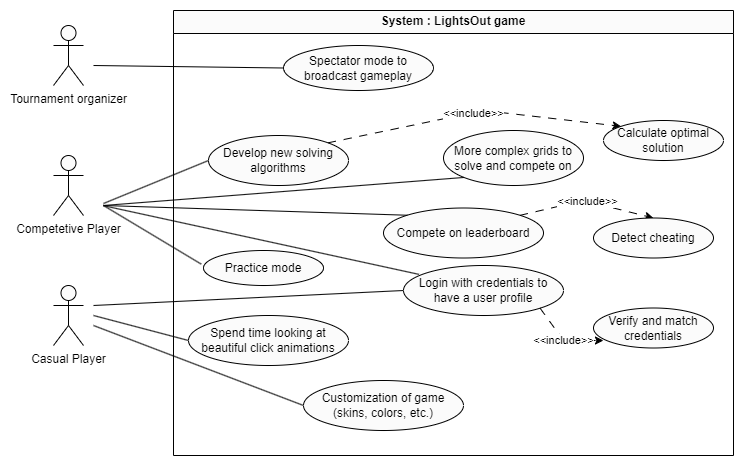

The diagram above was exported from draw.io. Its source (the exported page's mxGraphModel, read from the mxfile embedded in the PNG):
<mxGraphModel dx="1302" dy="798" grid="1" gridSize="10" guides="1" tooltips="1" connect="1" arrows="1" fold="1" page="1" pageScale="1" pageWidth="827" pageHeight="1169" math="0" shadow="0">
  <root>
    <mxCell id="0" />
    <mxCell id="1" parent="0" />
    <mxCell id="-z10tjy2aRogb5bz4zk6-4" value="Casual Player" style="shape=umlActor;verticalLabelPosition=bottom;verticalAlign=top;html=1;outlineConnect=0;" vertex="1" parent="1">
      <mxGeometry x="50" y="445" width="30" height="60" as="geometry" />
    </mxCell>
    <mxCell id="-z10tjy2aRogb5bz4zk6-5" value="Competetive&amp;nbsp;Player" style="shape=umlActor;verticalLabelPosition=bottom;verticalAlign=top;html=1;outlineConnect=0;" vertex="1" parent="1">
      <mxGeometry x="50" y="315" width="30" height="60" as="geometry" />
    </mxCell>
    <mxCell id="-z10tjy2aRogb5bz4zk6-6" value="Tournament organizer" style="shape=umlActor;verticalLabelPosition=bottom;verticalAlign=top;html=1;outlineConnect=0;" vertex="1" parent="1">
      <mxGeometry x="50" y="185" width="30" height="60" as="geometry" />
    </mxCell>
    <mxCell id="-z10tjy2aRogb5bz4zk6-8" value="System : LightsOut game" style="swimlane;whiteSpace=wrap;html=1;" vertex="1" parent="1">
      <mxGeometry x="170" y="170" width="560" height="445" as="geometry" />
    </mxCell>
    <mxCell id="-z10tjy2aRogb5bz4zk6-9" value="Develop new solving algorithms" style="ellipse;whiteSpace=wrap;html=1;" vertex="1" parent="-z10tjy2aRogb5bz4zk6-8">
      <mxGeometry x="35" y="125" width="140" height="50" as="geometry" />
    </mxCell>
    <mxCell id="-z10tjy2aRogb5bz4zk6-10" value="Spend time looking at beautiful click animations" style="ellipse;whiteSpace=wrap;html=1;" vertex="1" parent="-z10tjy2aRogb5bz4zk6-8">
      <mxGeometry x="15" y="305" width="160" height="50" as="geometry" />
    </mxCell>
    <mxCell id="-z10tjy2aRogb5bz4zk6-11" value="Compete on leaderboard" style="ellipse;whiteSpace=wrap;html=1;" vertex="1" parent="-z10tjy2aRogb5bz4zk6-8">
      <mxGeometry x="210" y="197.5" width="160" height="50" as="geometry" />
    </mxCell>
    <mxCell id="-z10tjy2aRogb5bz4zk6-12" value="More complex grids to solve and compete on" style="ellipse;whiteSpace=wrap;html=1;" vertex="1" parent="-z10tjy2aRogb5bz4zk6-8">
      <mxGeometry x="270" y="120" width="140" height="55" as="geometry" />
    </mxCell>
    <mxCell id="-z10tjy2aRogb5bz4zk6-13" value="Spectator mode to broadcast gameplay" style="ellipse;whiteSpace=wrap;html=1;" vertex="1" parent="-z10tjy2aRogb5bz4zk6-8">
      <mxGeometry x="110" y="35" width="150" height="45" as="geometry" />
    </mxCell>
    <mxCell id="-z10tjy2aRogb5bz4zk6-14" value="Login with credentials to have a user profile" style="ellipse;whiteSpace=wrap;html=1;" vertex="1" parent="-z10tjy2aRogb5bz4zk6-8">
      <mxGeometry x="230" y="255" width="160" height="50" as="geometry" />
    </mxCell>
    <mxCell id="-z10tjy2aRogb5bz4zk6-16" value="Practice mode" style="ellipse;whiteSpace=wrap;html=1;" vertex="1" parent="-z10tjy2aRogb5bz4zk6-8">
      <mxGeometry x="30" y="240" width="120" height="35" as="geometry" />
    </mxCell>
    <mxCell id="-z10tjy2aRogb5bz4zk6-17" value="Customization of game (skins, colors, etc.)" style="ellipse;whiteSpace=wrap;html=1;" vertex="1" parent="-z10tjy2aRogb5bz4zk6-8">
      <mxGeometry x="130" y="370" width="160" height="50" as="geometry" />
    </mxCell>
    <mxCell id="-z10tjy2aRogb5bz4zk6-22" value="" style="endArrow=none;html=1;rounded=0;entryX=0;entryY=0.5;entryDx=0;entryDy=0;" edge="1" parent="-z10tjy2aRogb5bz4zk6-8" target="-z10tjy2aRogb5bz4zk6-9">
      <mxGeometry width="50" height="50" relative="1" as="geometry">
        <mxPoint x="-70" y="193" as="sourcePoint" />
        <mxPoint x="200.00000000000023" y="197.5" as="targetPoint" />
      </mxGeometry>
    </mxCell>
    <mxCell id="-z10tjy2aRogb5bz4zk6-30" value="" style="endArrow=classic;html=1;rounded=0;dashed=1;dashPattern=8 8;exitX=1;exitY=0;exitDx=0;exitDy=0;entryX=0.5;entryY=0;entryDx=0;entryDy=0;" edge="1" parent="-z10tjy2aRogb5bz4zk6-8" source="-z10tjy2aRogb5bz4zk6-11" target="-z10tjy2aRogb5bz4zk6-32">
      <mxGeometry relative="1" as="geometry">
        <mxPoint x="370" y="222.07999999999993" as="sourcePoint" />
        <mxPoint x="460" y="205" as="targetPoint" />
        <Array as="points">
          <mxPoint x="410" y="190" />
        </Array>
      </mxGeometry>
    </mxCell>
    <mxCell id="-z10tjy2aRogb5bz4zk6-31" value="&amp;lt;&amp;lt;include&amp;gt;&amp;gt;" style="edgeLabel;resizable=0;html=1;align=center;verticalAlign=middle;" connectable="0" vertex="1" parent="-z10tjy2aRogb5bz4zk6-30">
      <mxGeometry relative="1" as="geometry" />
    </mxCell>
    <mxCell id="-z10tjy2aRogb5bz4zk6-32" value="Detect cheating" style="ellipse;whiteSpace=wrap;html=1;" vertex="1" parent="-z10tjy2aRogb5bz4zk6-8">
      <mxGeometry x="420" y="207.5" width="120" height="40" as="geometry" />
    </mxCell>
    <mxCell id="-z10tjy2aRogb5bz4zk6-33" value="" style="endArrow=classic;html=1;rounded=0;dashed=1;dashPattern=8 8;exitX=1;exitY=0;exitDx=0;exitDy=0;entryX=0;entryY=0;entryDx=0;entryDy=0;" edge="1" parent="-z10tjy2aRogb5bz4zk6-8" source="-z10tjy2aRogb5bz4zk6-9" target="-z10tjy2aRogb5bz4zk6-35">
      <mxGeometry relative="1" as="geometry">
        <mxPoint x="180" y="110" as="sourcePoint" />
        <mxPoint x="470" y="110" as="targetPoint" />
        <Array as="points">
          <mxPoint x="310" y="100" />
        </Array>
      </mxGeometry>
    </mxCell>
    <mxCell id="-z10tjy2aRogb5bz4zk6-34" value="&amp;lt;&amp;lt;include&amp;gt;&amp;gt;" style="edgeLabel;resizable=0;html=1;align=center;verticalAlign=middle;" connectable="0" vertex="1" parent="-z10tjy2aRogb5bz4zk6-33">
      <mxGeometry relative="1" as="geometry" />
    </mxCell>
    <mxCell id="-z10tjy2aRogb5bz4zk6-35" value="Calculate optimal solution" style="ellipse;whiteSpace=wrap;html=1;" vertex="1" parent="-z10tjy2aRogb5bz4zk6-8">
      <mxGeometry x="430" y="110" width="120" height="40" as="geometry" />
    </mxCell>
    <mxCell id="-z10tjy2aRogb5bz4zk6-37" value="" style="endArrow=classic;html=1;rounded=0;dashed=1;dashPattern=8 8;exitX=1;exitY=1;exitDx=0;exitDy=0;entryX=0.083;entryY=0.813;entryDx=0;entryDy=0;entryPerimeter=0;" edge="1" parent="-z10tjy2aRogb5bz4zk6-8" target="-z10tjy2aRogb5bz4zk6-39" source="-z10tjy2aRogb5bz4zk6-14">
      <mxGeometry relative="1" as="geometry">
        <mxPoint x="346.5685424949236" y="294.8223304703363" as="sourcePoint" />
        <mxPoint x="290" y="125" as="targetPoint" />
        <Array as="points">
          <mxPoint x="390" y="330" />
        </Array>
      </mxGeometry>
    </mxCell>
    <mxCell id="-z10tjy2aRogb5bz4zk6-38" value="&amp;lt;&amp;lt;include&amp;gt;&amp;gt;" style="edgeLabel;resizable=0;html=1;align=center;verticalAlign=middle;" connectable="0" vertex="1" parent="-z10tjy2aRogb5bz4zk6-37">
      <mxGeometry relative="1" as="geometry" />
    </mxCell>
    <mxCell id="-z10tjy2aRogb5bz4zk6-39" value="Verify and match credentials" style="ellipse;whiteSpace=wrap;html=1;" vertex="1" parent="-z10tjy2aRogb5bz4zk6-8">
      <mxGeometry x="420" y="297.5" width="120" height="40" as="geometry" />
    </mxCell>
    <mxCell id="-z10tjy2aRogb5bz4zk6-19" value="" style="endArrow=none;html=1;rounded=0;entryX=0;entryY=0.5;entryDx=0;entryDy=0;" edge="1" parent="1" target="-z10tjy2aRogb5bz4zk6-10">
      <mxGeometry width="50" height="50" relative="1" as="geometry">
        <mxPoint x="90" y="475" as="sourcePoint" />
        <mxPoint x="140" y="425" as="targetPoint" />
      </mxGeometry>
    </mxCell>
    <mxCell id="-z10tjy2aRogb5bz4zk6-20" value="" style="endArrow=none;html=1;rounded=0;entryX=0;entryY=0.5;entryDx=0;entryDy=0;" edge="1" parent="1" target="-z10tjy2aRogb5bz4zk6-17">
      <mxGeometry width="50" height="50" relative="1" as="geometry">
        <mxPoint x="90" y="485" as="sourcePoint" />
        <mxPoint x="185.0000000000025" y="510" as="targetPoint" />
      </mxGeometry>
    </mxCell>
    <mxCell id="-z10tjy2aRogb5bz4zk6-21" value="" style="endArrow=none;html=1;rounded=0;entryX=0;entryY=0.5;entryDx=0;entryDy=0;" edge="1" parent="1" target="-z10tjy2aRogb5bz4zk6-14">
      <mxGeometry width="50" height="50" relative="1" as="geometry">
        <mxPoint x="90" y="465" as="sourcePoint" />
        <mxPoint x="299.9999999999998" y="545" as="targetPoint" />
      </mxGeometry>
    </mxCell>
    <mxCell id="-z10tjy2aRogb5bz4zk6-23" value="" style="endArrow=none;html=1;rounded=0;entryX=-0.019;entryY=0.389;entryDx=0;entryDy=0;entryPerimeter=0;" edge="1" parent="1" target="-z10tjy2aRogb5bz4zk6-16">
      <mxGeometry width="50" height="50" relative="1" as="geometry">
        <mxPoint x="100" y="365" as="sourcePoint" />
        <mxPoint x="215.00000000000273" y="345" as="targetPoint" />
      </mxGeometry>
    </mxCell>
    <mxCell id="-z10tjy2aRogb5bz4zk6-24" value="" style="endArrow=none;html=1;rounded=0;entryX=0;entryY=0;entryDx=0;entryDy=0;" edge="1" parent="1" target="-z10tjy2aRogb5bz4zk6-11">
      <mxGeometry width="50" height="50" relative="1" as="geometry">
        <mxPoint x="100" y="365" as="sourcePoint" />
        <mxPoint x="187.33999999999992" y="402.5050000000001" as="targetPoint" />
      </mxGeometry>
    </mxCell>
    <mxCell id="-z10tjy2aRogb5bz4zk6-25" value="" style="endArrow=none;html=1;rounded=0;entryX=0;entryY=1;entryDx=0;entryDy=0;" edge="1" parent="1" target="-z10tjy2aRogb5bz4zk6-12">
      <mxGeometry width="50" height="50" relative="1" as="geometry">
        <mxPoint x="100" y="365" as="sourcePoint" />
        <mxPoint x="403.4314575050762" y="374.8223304703363" as="targetPoint" />
      </mxGeometry>
    </mxCell>
    <mxCell id="-z10tjy2aRogb5bz4zk6-26" value="" style="endArrow=none;html=1;rounded=0;entryX=0.096;entryY=0.177;entryDx=0;entryDy=0;entryPerimeter=0;" edge="1" parent="1" target="-z10tjy2aRogb5bz4zk6-14">
      <mxGeometry width="50" height="50" relative="1" as="geometry">
        <mxPoint x="100" y="365.18" as="sourcePoint" />
        <mxPoint x="403.4314575050762" y="375.0023304703363" as="targetPoint" />
      </mxGeometry>
    </mxCell>
    <mxCell id="-z10tjy2aRogb5bz4zk6-27" value="" style="endArrow=none;html=1;rounded=0;entryX=0;entryY=0.5;entryDx=0;entryDy=0;" edge="1" parent="1" target="-z10tjy2aRogb5bz4zk6-13">
      <mxGeometry width="50" height="50" relative="1" as="geometry">
        <mxPoint x="90" y="225" as="sourcePoint" />
        <mxPoint x="160" y="215" as="targetPoint" />
      </mxGeometry>
    </mxCell>
  </root>
</mxGraphModel>